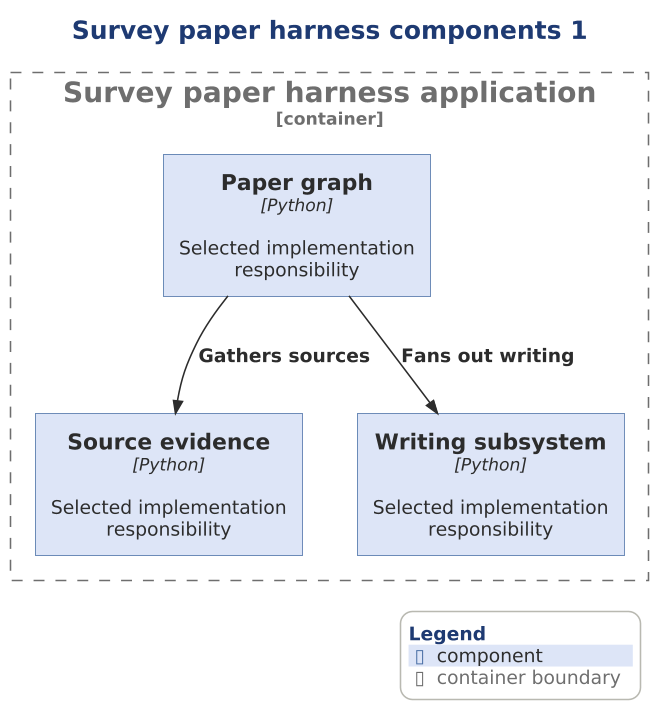

The diagram above was rendered by PlantUML. Its source (embedded in the PNG):
@startuml

scale 1.5625



' AD-AHC-P02 P02-C4-L3-004 | P02-EVD-027 P02-EVD-028 P02-EVD-029
!include ../../../../../../../../tooling/styles/plantuml/c4/component-diagram-style.iuml
title Survey paper harness components 1
Container_Boundary(research_app, "Survey paper harness application") {
Component(x_paper, "Paper graph", "Python", "Selected implementation responsibility")
Component(x_evidence, "Source evidence", "Python", "Selected implementation responsibility")
Component(x_writer, "Writing subsystem", "Python", "Selected implementation responsibility")
}
Rel(x_paper, x_evidence, "Gathers sources")
Rel(x_paper, x_writer, "Fans out writing")
SHOW_LEGEND()
@enduml